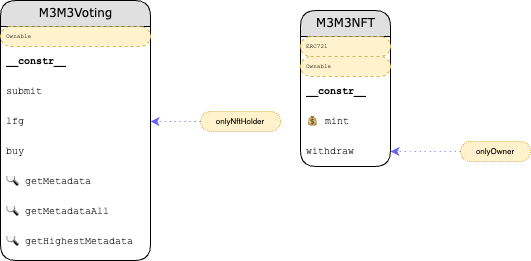

The diagram above was exported from draw.io. Its source (the exported page's mxGraphModel, read from the mxfile embedded in the PNG):
<mxGraphModel dx="623" dy="561" grid="1" gridSize="10" guides="1" tooltips="1" connect="1" arrows="1" fold="1" page="1" pageScale="1" pageWidth="850" pageHeight="1100" math="0" shadow="0">
  <root>
    <mxCell id="0" />
    <mxCell id="1" parent="0" />
    <UserObject label="M3M3Voting" rparent="-" type="" override="" placeholders="1" id="sva-17137027416730">
      <mxCell style="swimlane;html=1;fontStyle=0;childLayout=stackLayout;horizontal=1;startSize=26;fillColor=#e0e0e0;horizontalStack=0;resizeParent=1;resizeLast=0;collapsible=1;marginBottom=0;swimlaneFillColor=#ffffff;align=center;rounded=1;shadow=0;comic=0;labelBackgroundColor=none;strokeColor=#000000;strokeWidth=1;fontFamily=Verdana;fontSize=12;fontColor=#000000;arcSize=20;" vertex="1" parent="1">
        <mxGeometry x="80" y="10" width="150" height="260" as="geometry" />
      </mxCell>
    </UserObject>
    <UserObject label="Ownable" rparent="0" type="mxgraph.bootstrap.rrect;strokeColor=none" override="fontSize=6" placeholders="1" id="sva-17137027416730_i0">
      <mxCell style="shape=mxgraph.bootstrap.rrect;strokeColor=none;html=1;fillColor=#fff2cc;strokeColor=#d6b656;dashed=1;spacingLeft=4;spacingRight=4;whiteSpace=wrap;overflow=hidden;rotatable=0;points=[[0,0.5],[1,0.5]];portConstraint=eastwest;fontFamily=Courier New;fontSize=10;align=left;fontSize=6" vertex="1" parent="sva-17137027416730">
        <mxGeometry y="26" width="150" height="20" as="geometry" />
      </mxCell>
    </UserObject>
    <UserObject label="&lt;b&gt;__constr__&lt;b&gt;" rparent="0" type="text;strokeColor=none" override="" placeholders="1" id="sva-17137027416730_f0">
      <mxCell style="shape=text;strokeColor=none;html=1;fillColor=none;spacingLeft=4;spacingRight=4;whiteSpace=wrap;overflow=hidden;rotatable=0;points=[[0,0.5],[1,0.5]];portConstraint=eastwest;fontFamily=Courier New;fontSize=10;align=left;" vertex="1" parent="sva-17137027416730">
        <mxGeometry y="46" width="150" height="30" as="geometry" />
      </mxCell>
    </UserObject>
    <UserObject label="submit" rparent="0" type="text;strokeColor=none" override="" placeholders="1" id="sva-17137027416730_f1">
      <mxCell style="shape=text;strokeColor=none;html=1;fillColor=none;spacingLeft=4;spacingRight=4;whiteSpace=wrap;overflow=hidden;rotatable=0;points=[[0,0.5],[1,0.5]];portConstraint=eastwest;fontFamily=Courier New;fontSize=10;align=left;" vertex="1" parent="sva-17137027416730">
        <mxGeometry y="76" width="150" height="30" as="geometry" />
      </mxCell>
    </UserObject>
    <UserObject label="lfg" rparent="0" type="text;strokeColor=none" override="" placeholders="1" id="sva-17137027416730_f2">
      <mxCell style="shape=text;strokeColor=none;html=1;fillColor=none;spacingLeft=4;spacingRight=4;whiteSpace=wrap;overflow=hidden;rotatable=0;points=[[0,0.5],[1,0.5]];portConstraint=eastwest;fontFamily=Courier New;fontSize=10;align=left;" vertex="1" parent="sva-17137027416730">
        <mxGeometry y="106" width="150" height="30" as="geometry" />
      </mxCell>
    </UserObject>
    <UserObject label="buy" rparent="0" type="text;strokeColor=none" override="" placeholders="1" id="sva-17137027416730_f3">
      <mxCell style="shape=text;strokeColor=none;html=1;fillColor=none;spacingLeft=4;spacingRight=4;whiteSpace=wrap;overflow=hidden;rotatable=0;points=[[0,0.5],[1,0.5]];portConstraint=eastwest;fontFamily=Courier New;fontSize=10;align=left;" vertex="1" parent="sva-17137027416730">
        <mxGeometry y="136" width="150" height="30" as="geometry" />
      </mxCell>
    </UserObject>
    <UserObject label="🔍 getMetadata" rparent="0" type="text;strokeColor=none" override="" placeholders="1" id="sva-17137027416730_f4">
      <mxCell style="shape=text;strokeColor=none;html=1;fillColor=none;spacingLeft=4;spacingRight=4;whiteSpace=wrap;overflow=hidden;rotatable=0;points=[[0,0.5],[1,0.5]];portConstraint=eastwest;fontFamily=Courier New;fontSize=10;align=left;" vertex="1" parent="sva-17137027416730">
        <mxGeometry y="166" width="150" height="30" as="geometry" />
      </mxCell>
    </UserObject>
    <UserObject label="🔍 getMetadataAll" rparent="0" type="text;strokeColor=none" override="" placeholders="1" id="sva-17137027416730_f5">
      <mxCell style="shape=text;strokeColor=none;html=1;fillColor=none;spacingLeft=4;spacingRight=4;whiteSpace=wrap;overflow=hidden;rotatable=0;points=[[0,0.5],[1,0.5]];portConstraint=eastwest;fontFamily=Courier New;fontSize=10;align=left;" vertex="1" parent="sva-17137027416730">
        <mxGeometry y="196" width="150" height="30" as="geometry" />
      </mxCell>
    </UserObject>
    <UserObject label="🔍 getHighestMetadata" rparent="0" type="text;strokeColor=none" override="" placeholders="1" id="sva-17137027416730_f6">
      <mxCell style="shape=text;strokeColor=none;html=1;fillColor=none;spacingLeft=4;spacingRight=4;whiteSpace=wrap;overflow=hidden;rotatable=0;points=[[0,0.5],[1,0.5]];portConstraint=eastwest;fontFamily=Courier New;fontSize=10;align=left;" vertex="1" parent="sva-17137027416730">
        <mxGeometry y="226" width="150" height="30" as="geometry" />
      </mxCell>
    </UserObject>
    <UserObject label="onlyNftHolder" rparent="-" type="mxgraph.bootstrap.rrect" override="strokeColor=#d79b00;dashed=1;align=center;rSize=10;fontStyle=0;whiteSpace=wrap;dashPattern=1 1;strokeColor=#d6b656;fontSize=8;fontFamily=Helvetica" placeholders="1" id="sva-17137027416730_mod2_0">
      <mxCell style="shape=mxgraph.bootstrap.rrect;html=1;fillColor=#fff2cc;spacingLeft=4;spacingRight=4;whiteSpace=wrap;overflow=hidden;rotatable=0;points=[[0,0.5],[1,0.5]];portConstraint=eastwest;fontFamily=Courier New;fontSize=10;align=left;strokeColor=#d79b00;dashed=1;align=center;rSize=10;fontStyle=0;whiteSpace=wrap;dashPattern=1 1;strokeColor=#d6b656;fontSize=8;fontFamily=Helvetica" vertex="1" parent="1">
        <mxGeometry x="280" y="121" width="80" height="20" as="geometry" />
      </mxCell>
    </UserObject>
    <mxCell id="cHdVAQDN9fa5suskUweb-1" value="" style="curved=1;fontSize=11;noEdgeStyle=1;strokeColor=#6666FF;dashed=1;dashPattern=1 4;" edge="1" parent="1" source="sva-17137027416730_mod2_0" target="sva-17137027416730_f2">
      <mxGeometry relative="1" as="geometry" />
    </mxCell>
    <UserObject label="M3M3NFT" rparent="-" type="" override="" placeholders="1" id="sva-17137034608560">
      <mxCell style="swimlane;html=1;fontStyle=0;childLayout=stackLayout;horizontal=1;startSize=26;fillColor=#e0e0e0;horizontalStack=0;resizeParent=1;resizeLast=0;collapsible=1;marginBottom=0;swimlaneFillColor=#ffffff;align=center;rounded=1;shadow=0;comic=0;labelBackgroundColor=none;strokeColor=#000000;strokeWidth=1;fontFamily=Verdana;fontSize=12;fontColor=#000000;arcSize=20;" vertex="1" parent="1">
        <mxGeometry x="380" y="20" width="90" height="156" as="geometry" />
      </mxCell>
    </UserObject>
    <UserObject label="ERC721" rparent="0" type="mxgraph.bootstrap.rrect;strokeColor=none" override="fontSize=6" placeholders="1" id="sva-17137034608560_i0">
      <mxCell style="shape=mxgraph.bootstrap.rrect;strokeColor=none;html=1;fillColor=#fff2cc;strokeColor=#d6b656;dashed=1;spacingLeft=4;spacingRight=4;whiteSpace=wrap;overflow=hidden;rotatable=0;points=[[0,0.5],[1,0.5]];portConstraint=eastwest;fontFamily=Courier New;fontSize=10;align=left;fontSize=6" vertex="1" parent="sva-17137034608560">
        <mxGeometry y="26" width="90" height="20" as="geometry" />
      </mxCell>
    </UserObject>
    <UserObject label="Ownable" rparent="0" type="mxgraph.bootstrap.rrect;strokeColor=none" override="fontSize=6" placeholders="1" id="sva-17137034608560_i1">
      <mxCell style="shape=mxgraph.bootstrap.rrect;strokeColor=none;html=1;fillColor=#fff2cc;strokeColor=#d6b656;dashed=1;spacingLeft=4;spacingRight=4;whiteSpace=wrap;overflow=hidden;rotatable=0;points=[[0,0.5],[1,0.5]];portConstraint=eastwest;fontFamily=Courier New;fontSize=10;align=left;fontSize=6" vertex="1" parent="sva-17137034608560">
        <mxGeometry y="46" width="90" height="20" as="geometry" />
      </mxCell>
    </UserObject>
    <UserObject label="&lt;b&gt;__constr__&lt;b&gt;" rparent="0" type="text;strokeColor=none" override="" placeholders="1" id="sva-17137034608560_f0">
      <mxCell style="shape=text;strokeColor=none;html=1;fillColor=none;spacingLeft=4;spacingRight=4;whiteSpace=wrap;overflow=hidden;rotatable=0;points=[[0,0.5],[1,0.5]];portConstraint=eastwest;fontFamily=Courier New;fontSize=10;align=left;" vertex="1" parent="sva-17137034608560">
        <mxGeometry y="66" width="90" height="30" as="geometry" />
      </mxCell>
    </UserObject>
    <UserObject label="💰 mint" rparent="0" type="text;strokeColor=none" override="" placeholders="1" id="sva-17137034608560_f1">
      <mxCell style="shape=text;strokeColor=none;html=1;fillColor=none;spacingLeft=4;spacingRight=4;whiteSpace=wrap;overflow=hidden;rotatable=0;points=[[0,0.5],[1,0.5]];portConstraint=eastwest;fontFamily=Courier New;fontSize=10;align=left;" vertex="1" parent="sva-17137034608560">
        <mxGeometry y="96" width="90" height="30" as="geometry" />
      </mxCell>
    </UserObject>
    <UserObject label="withdraw" rparent="0" type="text;strokeColor=none" override="" placeholders="1" id="sva-17137034608560_f2">
      <mxCell style="shape=text;strokeColor=none;html=1;fillColor=none;spacingLeft=4;spacingRight=4;whiteSpace=wrap;overflow=hidden;rotatable=0;points=[[0,0.5],[1,0.5]];portConstraint=eastwest;fontFamily=Courier New;fontSize=10;align=left;" vertex="1" parent="sva-17137034608560">
        <mxGeometry y="126" width="90" height="30" as="geometry" />
      </mxCell>
    </UserObject>
    <UserObject label="onlyOwner" rparent="-" type="mxgraph.bootstrap.rrect" override="strokeColor=#d79b00;dashed=1;align=center;rSize=10;fontStyle=0;whiteSpace=wrap;dashPattern=1 1;strokeColor=#d6b656;fontSize=8;fontFamily=Helvetica" placeholders="1" id="sva-17137034608560_mod2_0">
      <mxCell style="shape=mxgraph.bootstrap.rrect;html=1;fillColor=#fff2cc;spacingLeft=4;spacingRight=4;whiteSpace=wrap;overflow=hidden;rotatable=0;points=[[0,0.5],[1,0.5]];portConstraint=eastwest;fontFamily=Courier New;fontSize=10;align=left;strokeColor=#d79b00;dashed=1;align=center;rSize=10;fontStyle=0;whiteSpace=wrap;dashPattern=1 1;strokeColor=#d6b656;fontSize=8;fontFamily=Helvetica" vertex="1" parent="1">
        <mxGeometry x="540" y="151" width="70" height="20" as="geometry" />
      </mxCell>
    </UserObject>
    <mxCell id="cHdVAQDN9fa5suskUweb-2" value="" style="curved=1;fontSize=11;noEdgeStyle=1;strokeColor=#6666FF;dashed=1;dashPattern=1 4;" edge="1" parent="1" source="sva-17137034608560_mod2_0" target="sva-17137034608560_f2">
      <mxGeometry relative="1" as="geometry" />
    </mxCell>
  </root>
</mxGraphModel>